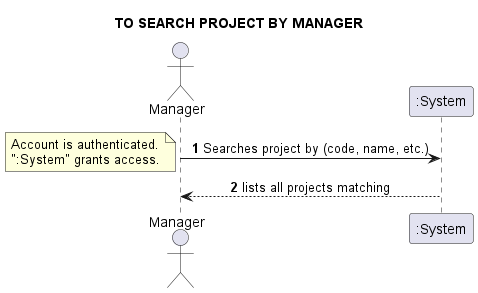

The diagram above was rendered by PlantUML. Its source (embedded in the PNG):
@startuml
skinparam sequenceMessageAlign center
title TO SEARCH PROJECT BY MANAGER
actor "Manager"
autonumber
"Manager" -> ":System": Searches project by (code, name, etc.)
note left
Account is authenticated.
":System" grants access.
end note
"Manager" <-- ":System": lists all projects matching
@enduml